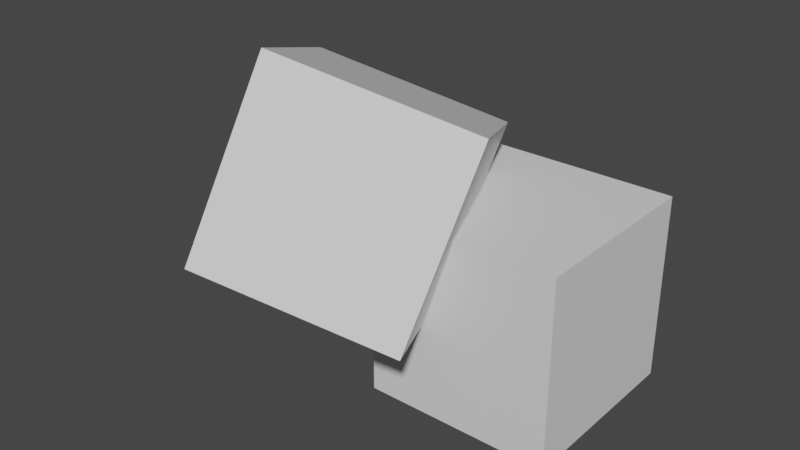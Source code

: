 # Source: dbox.blend  (saved by Blender 2.82.7; exported with 4.5.12 LTS)
import bpy
from mathutils import Matrix  # noqa: F401  (used for matrix-valued properties, if any)

bpy.ops.wm.read_factory_settings(use_empty=True)
scene = bpy.context.scene
scene.name = 'Scene'

# ---- collections
col_collection = bpy.data.collections.new('Collection'); scene.collection.children.link(col_collection)

# ---- materials (node trees are filled in below, after node groups)
mat_material = bpy.data.materials.new('Material')
mat_material.alpha_threshold = 0.0
mat_material.use_transparent_shadow = False
mat_material.line_color = (0.0, 0.0, 0.0, 1.0)

# ---- material node trees
mat_material.use_nodes = True; mat_material.node_tree.nodes.clear()
_N = mat_material.node_tree.nodes; _L = mat_material.node_tree.links
n0 = _N.new('ShaderNodeOutputMaterial'); n0.name = 'Material Output'; n0.location = (300, 300)
n1 = _N.new('ShaderNodeBsdfPrincipled'); n1.name = 'Principled BSDF'; n1.location = (10, 300)
n1.distribution = 'GGX'
n1.subsurface_method = 'BURLEY'
n1.inputs[2].default_value = 0.4
n1.inputs[3].default_value = 1.45
n1.inputs[27].default_value = (0.0, 0.0, 0.0, 1.0)
n1.inputs[28].default_value = 1.0
_L.new(n1.outputs[0], n0.inputs[0])
n0.is_active_output = True

# ---- world
world_world = bpy.data.worlds.new('World'); scene.world = world_world
world_world.use_nodes = True; world_world.node_tree.nodes.clear()
_N = world_world.node_tree.nodes; _L = world_world.node_tree.links
n0 = _N.new('ShaderNodeOutputWorld'); n0.name = 'World Output'; n0.location = (300, 300)
n1 = _N.new('ShaderNodeBackground'); n1.name = 'Background'; n1.location = (10, 300)
n1.inputs[0].default_value = (0.05088, 0.05088, 0.05088, 1.0)
_L.new(n1.outputs[0], n0.inputs[0])
n0.is_active_output = True
world_world.color = (0.05088, 0.05088, 0.05088)
world_world.use_sun_shadow = False
world_world.sun_shadow_jitter_overblur = 0.0

# ---- meshes
me_cube = bpy.data.meshes.new('Cube')
me_cube.from_pydata([(1.0, 1.0, 1.0), (1.0, 1.0, -1.0), (1.0, -1.0, 1.0), (1.0, -1.0, -1.0), (-1.0, 1.0, 1.0), (-1.0, 1.0, -1.0), (-1.0, -1.0, 1.0), (-1.0, -1.0, -1.0)], [], [(0, 4, 6, 2), (3, 2, 6, 7), (7, 6, 4, 5), (5, 1, 3, 7), (1, 0, 2, 3), (5, 4, 0, 1)])
_uv = me_cube.uv_layers.new(name='UVMap')
_uv.uv.foreach_set('vector', [0.625, 0.5, 0.875, 0.5, 0.875, 0.75, 0.625, 0.75, 0.375, 0.75, 0.625, 0.75, 0.625, 1.0, 0.375, 1.0, 0.375, 0.0, 0.625, 0.0, 0.625, 0.25, 0.375, 0.25, 0.125, 0.5, 0.375, 0.5, 0.375, 0.75, 0.125, 0.75, 0.375, 0.5, 0.625, 0.5, 0.625, 0.75, 0.375, 0.75, 0.375, 0.25, 0.625, 0.25, 0.625, 0.5, 0.375, 0.5])
me_cube.materials.append(mat_material)
me_cube.use_remesh_preserve_volume = False
me_cube.use_remesh_preserve_attributes = False
me_cube.use_mirror_vertex_groups = False
me_cube.update()
me_cube_001 = bpy.data.meshes.new('Cube.001')
me_cube_001.from_pydata([(1.0, 1.0, 1.0), (1.0, 1.0, -1.0), (1.0, -1.0, 1.0), (1.0, -1.0, -1.0), (-1.0, 1.0, 1.0), (-1.0, 1.0, -1.0), (-1.0, -1.0, 1.0), (-1.0, -1.0, -1.0)], [], [(0, 4, 6, 2), (3, 2, 6, 7), (7, 6, 4, 5), (5, 1, 3, 7), (1, 0, 2, 3), (5, 4, 0, 1)])
_uv = me_cube_001.uv_layers.new(name='UVMap')
_uv.uv.foreach_set('vector', [0.625, 0.5, 0.875, 0.5, 0.875, 0.75, 0.625, 0.75, 0.375, 0.75, 0.625, 0.75, 0.625, 1.0, 0.375, 1.0, 0.375, 0.0, 0.625, 0.0, 0.625, 0.25, 0.375, 0.25, 0.125, 0.5, 0.375, 0.5, 0.375, 0.75, 0.125, 0.75, 0.375, 0.5, 0.625, 0.5, 0.625, 0.75, 0.375, 0.75, 0.375, 0.25, 0.625, 0.25, 0.625, 0.5, 0.375, 0.5])
me_cube_001.materials.append(mat_material)
me_cube_001.use_remesh_preserve_volume = False
me_cube_001.use_remesh_preserve_attributes = False
me_cube_001.use_mirror_vertex_groups = False
me_cube_001.update()

# ---- objects
ob_cube = bpy.data.objects.new('Cube', me_cube)
ob_cube_001 = bpy.data.objects.new('Cube.001', me_cube_001)

# ---- transforms, parenting, visibility, modifiers, constraints
ob_cube.location = (0.0, 0.0, 0.0)
ob_cube.lock_rotations_4d = False
ob_cube.empty_display_type = 'ARROWS'
ob_cube.lineart.crease_threshold = 0.0
ob_cube_001.location = (-1.114, -1.076, 1.174)
ob_cube_001.rotation_euler = (4.4, -0.3082, -1.057)
ob_cube_001.lock_rotations_4d = False
ob_cube_001.empty_display_type = 'ARROWS'
ob_cube_001.lineart.crease_threshold = 0.0

# ---- collection membership
col_collection.objects.link(ob_cube)
col_collection.objects.link(ob_cube_001)

# ---- scene / render settings (as saved in the file)
scene.frame_start = 1; scene.frame_end = 250; scene.frame_set(1)
scene.render.engine = 'BLENDER_EEVEE_NEXT'
scene.cycles.use_denoising = False
scene.cycles.samples = 128
scene.cycles.sampling_pattern = 'TABULATED_SOBOL'
scene.cycles.use_adaptive_sampling = False
scene.cycles.use_light_tree = False
scene.view_settings.view_transform = 'Filmic'
bpy.context.view_layer.update()

# ---- added for rendering (the .blend has no active camera and no usable light): camera, sun
cam_auto = bpy.data.cameras.new('AutoCamera')
cam_auto.lens = 50.0
cam_auto.sensor_width = 36.0
cam_auto.clip_end = 1000.0
ob_auto_camera = bpy.data.objects.new('AutoCamera', cam_auto)
scene.collection.objects.link(ob_auto_camera)
ob_auto_camera.location = (5.06062, -7.86972, 5.52011)
ob_auto_camera.rotation_euler = (1.09748, -7.21219e-08, 0.694738)
scene.camera = ob_auto_camera
light_auto_sun = bpy.data.lights.new('AutoSun', 'SUN')
light_auto_sun.energy = 3.0
light_auto_sun.angle = 0.0523599
ob_auto_sun = bpy.data.objects.new('AutoSun', light_auto_sun)
scene.collection.objects.link(ob_auto_sun)
ob_auto_sun.rotation_euler = (0.872665, 0.174533, 0.523599)
bpy.context.view_layer.update()
